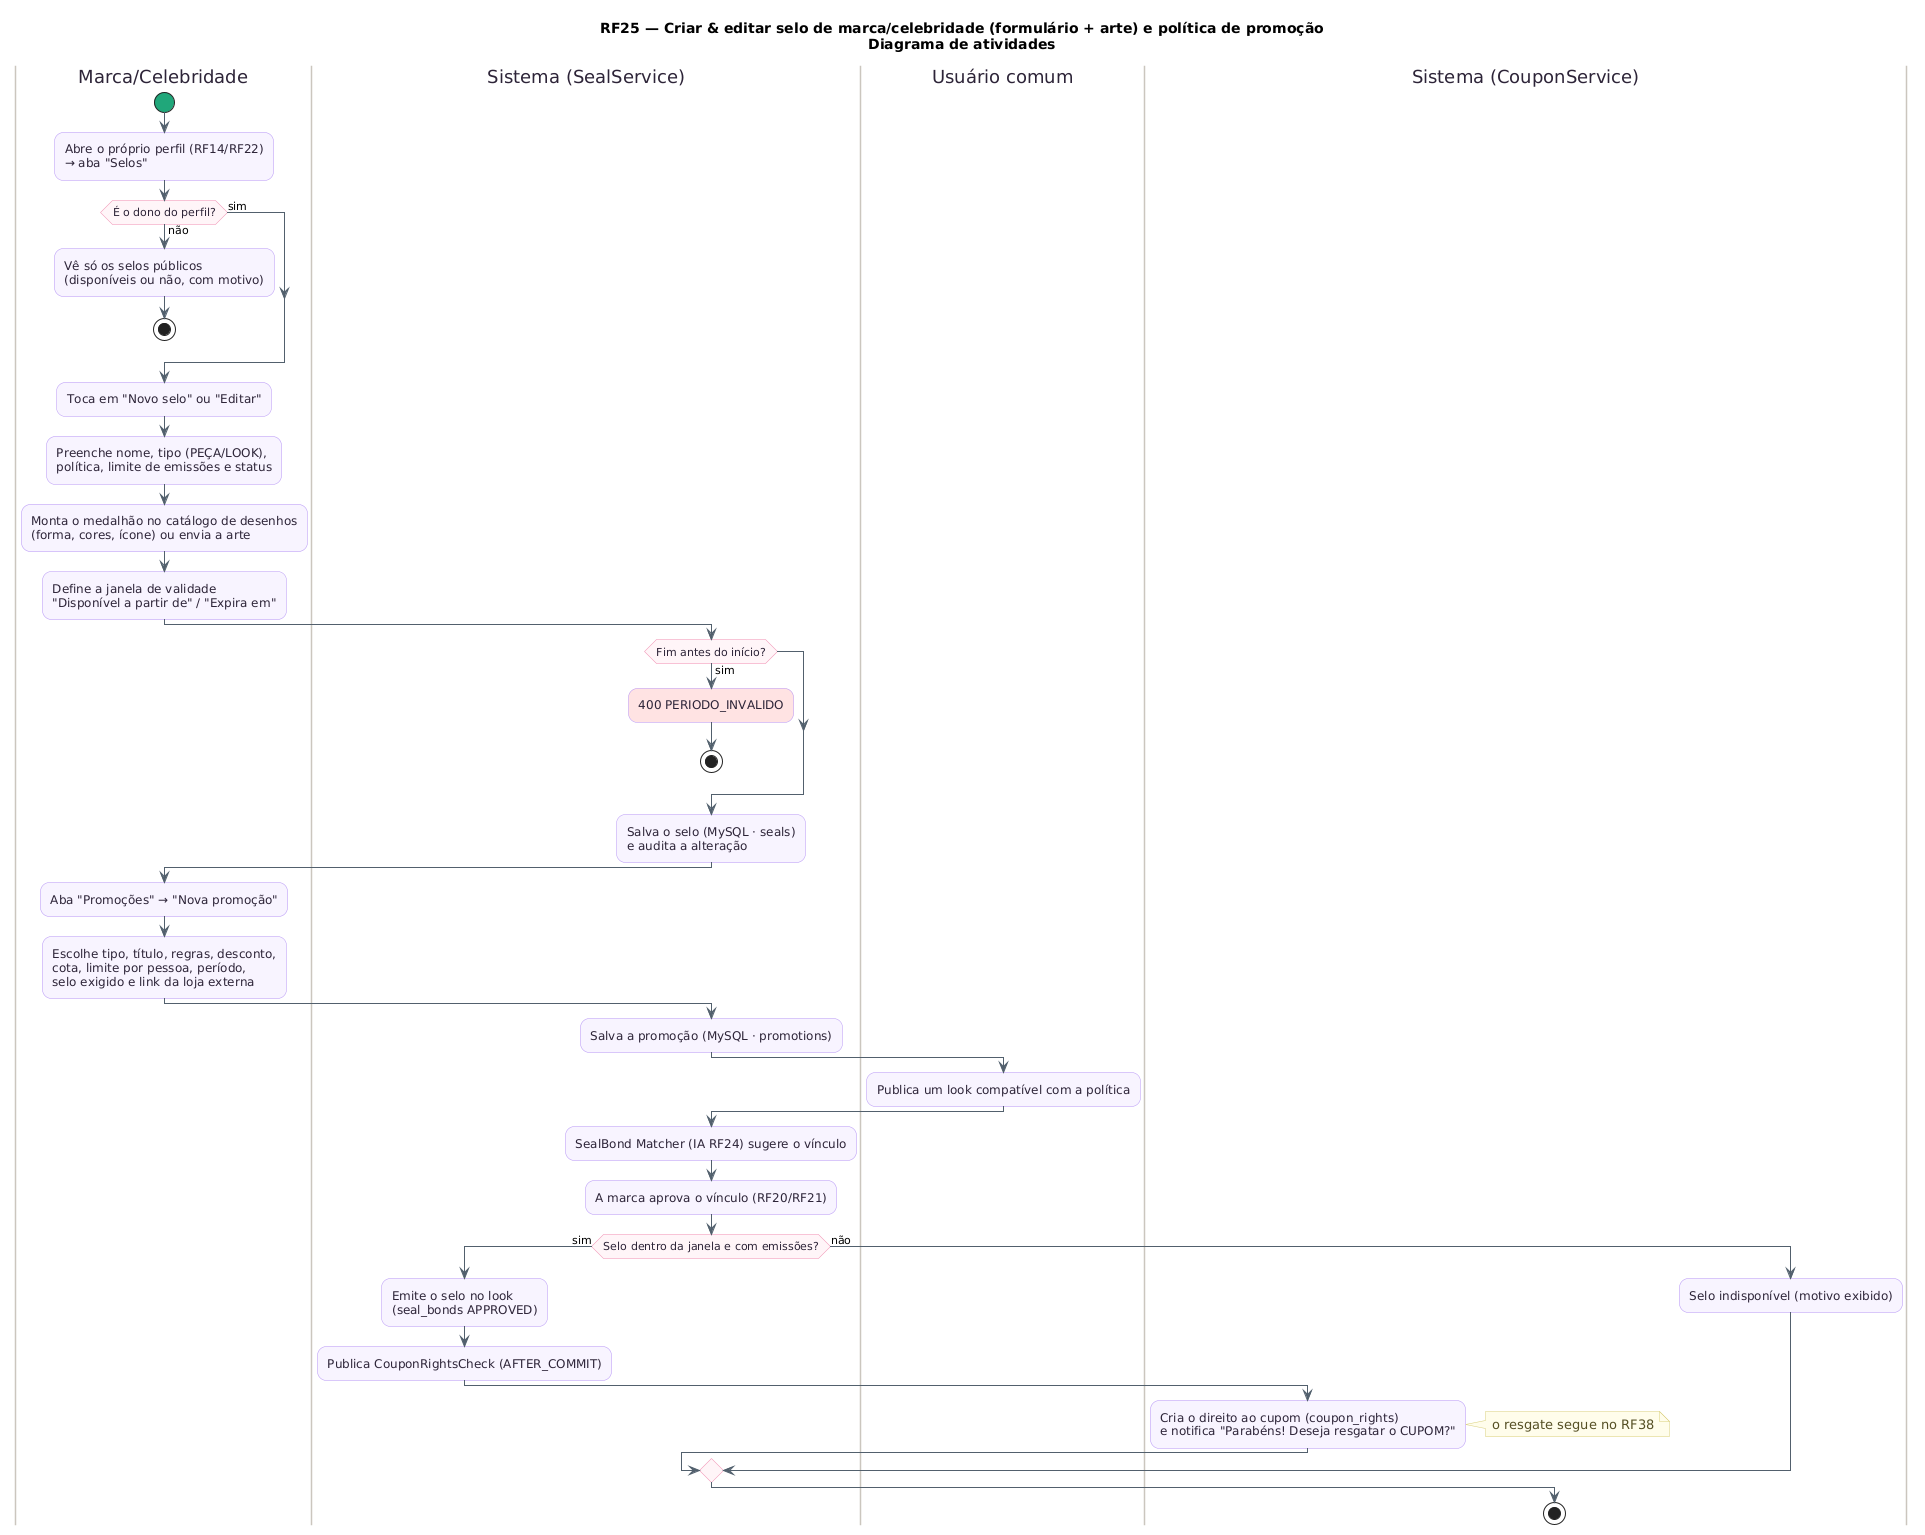

The diagram above was rendered by PlantUML. Its source (embedded in the PNG):
@startuml RF25_Atividades
title RF25 — Criar & editar selo de marca/celebridade (formulário + arte) e política de promoção\nDiagrama de atividades
skinparam backgroundColor #FFFFFF
skinparam shadowing false
skinparam roundcorner 18
skinparam ArrowColor #52606D
skinparam activity {
  BackgroundColor #F8F4FF
  BorderColor #B695F5
  FontColor #2D2438
  DiamondBackgroundColor #FFF5F8
  DiamondBorderColor #F08DB1
  StartColor #20A77A
  EndColor #4B5563
  BarColor #4B4B4B
}
skinparam swimlane {
  BorderColor #CBC6BE
  TitleFontColor #2D2438
}
skinparam note {
  BackgroundColor #FFFDEB
  BorderColor #D8CE78
  FontColor #554F24
}
|Marca/Celebridade|
start
:Abre o próprio perfil (RF14/RF22)\n→ aba "Selos";
if (É o dono do perfil?) then (não)
  :Vê só os selos públicos\n(disponíveis ou não, com motivo);
  stop
else (sim)
endif
:Toca em "Novo selo" ou "Editar";
:Preenche nome, tipo (PEÇA/LOOK),\npolítica, limite de emissões e status;
:Monta o medalhão no catálogo de desenhos\n(forma, cores, ícone) ou envia a arte;
:Define a janela de validade\n"Disponível a partir de" / "Expira em";
|Sistema (SealService)|
if (Fim antes do início?) then (sim)
  #FFE3E3:400 PERIODO_INVALIDO;
  stop
endif
:Salva o selo (MySQL · seals)\ne audita a alteração;
|Marca/Celebridade|
:Aba "Promoções" → "Nova promoção";
:Escolhe tipo, título, regras, desconto,\ncota, limite por pessoa, período,\nselo exigido e link da loja externa;
|Sistema (SealService)|
:Salva a promoção (MySQL · promotions);
|Usuário comum|
:Publica um look compatível com a política;
|Sistema (SealService)|
:SealBond Matcher (IA RF24) sugere o vínculo;
:A marca aprova o vínculo (RF20/RF21);
if (Selo dentro da janela e com emissões?) then (sim)
  :Emite o selo no look\n(seal_bonds APPROVED);
  :Publica CouponRightsCheck (AFTER_COMMIT);
  |Sistema (CouponService)|
  :Cria o direito ao cupom (coupon_rights)\ne notifica "Parabéns! Deseja resgatar o CUPOM?";
  note right: o resgate segue no RF38
else (não)
  :Selo indisponível (motivo exibido);
endif
stop
@enduml